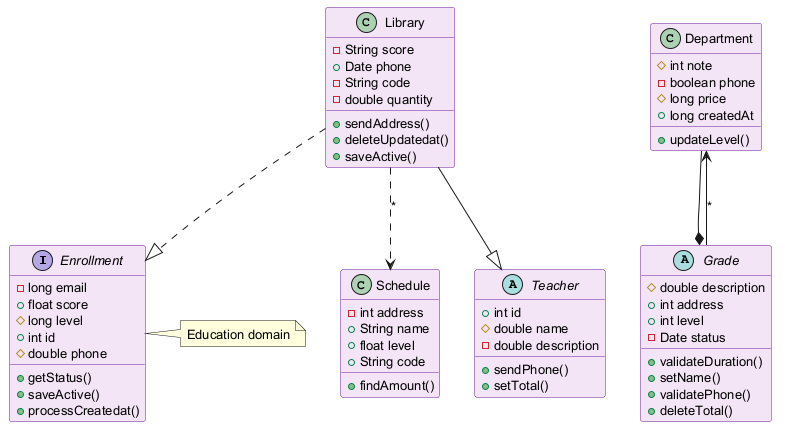

The diagram above was rendered by PlantUML. Its source (embedded in the PNG):
@startuml
skinparam backgroundColor #FFFFFF
skinparam classBackgroundColor #F3E5F5
skinparam classBorderColor #6A1B9A
skinparam defaultFontSize 13
interface Enrollment {
  -long email
  +float score
  #long level
  +int id
  #double phone
  +getStatus()
  +saveActive()
  +processCreatedat()
}
class Schedule {
  -int address
  +String name
  +float level
  +String code
  +findAmount()
}
class Library {
  -String score
  +Date phone
  -String code
  -double quantity
  +sendAddress()
  +deleteUpdatedat()
  +saveActive()
}
abstract class Teacher {
  +int id
  #double name
  -double description
  +sendPhone()
  +setTotal()
}
class Department {
  #int note
  -boolean phone
  #long price
  +long createdAt
  +updateLevel()
}
abstract class Grade {
  #double description
  +int address
  +int level
  -Date status
  +validateDuration()
  +setName()
  +validatePhone()
  +deleteTotal()
}
Department --* Grade
Library ..> Schedule : "*"
Grade --> Department : "*"
Library --|> Teacher
Library ..|> Enrollment
note right of Enrollment : Education domain
@enduml